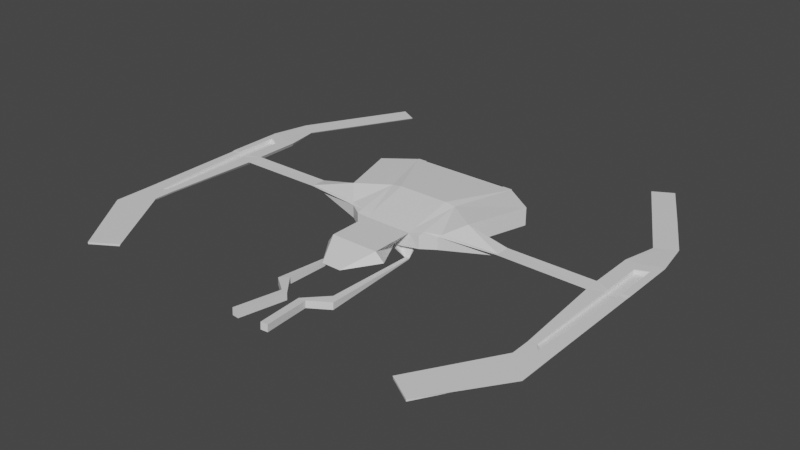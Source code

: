 # Source: spaceship.blend  (saved by Blender 3.1.7; exported with 4.5.12 LTS)
import bpy
from mathutils import Matrix  # noqa: F401  (used for matrix-valued properties, if any)

bpy.ops.wm.read_factory_settings(use_empty=True)
scene = bpy.context.scene
scene.name = 'Scene'

# ---- collections
col_collection = bpy.data.collections.new('Collection'); scene.collection.children.link(col_collection)

# ---- materials (node trees are filled in below, after node groups)
mat_material = bpy.data.materials.new('Material')
mat_material.alpha_threshold = 0.0
mat_material.line_color = (0.0, 0.0, 0.0, 1.0)

# ---- material node trees
mat_material.use_nodes = True; mat_material.node_tree.nodes.clear()
_N = mat_material.node_tree.nodes; _L = mat_material.node_tree.links
n0 = _N.new('ShaderNodeOutputMaterial'); n0.name = 'Material Output'; n0.location = (300, 300)
n1 = _N.new('ShaderNodeBsdfPrincipled'); n1.name = 'Principled BSDF'; n1.location = (10, 300)
n1.distribution = 'GGX'
n1.subsurface_method = 'RANDOM_WALK_SKIN'
n1.inputs[2].default_value = 0.4
n1.inputs[3].default_value = 1.45
n1.inputs[27].default_value = (0.0, 0.0, 0.0, 1.0)
n1.inputs[28].default_value = 1.0
_L.new(n1.outputs[0], n0.inputs[0])
n0.is_active_output = True

# ---- world
world_world = bpy.data.worlds.new('World'); scene.world = world_world
world_world.use_nodes = True; world_world.node_tree.nodes.clear()
_N = world_world.node_tree.nodes; _L = world_world.node_tree.links
n0 = _N.new('ShaderNodeOutputWorld'); n0.name = 'World Output'; n0.location = (300, 300)
n1 = _N.new('ShaderNodeBackground'); n1.name = 'Background'; n1.location = (10, 300)
n1.inputs[0].default_value = (0.05088, 0.05088, 0.05088, 1.0)
_L.new(n1.outputs[0], n0.inputs[0])
n0.is_active_output = True
world_world.color = (0.05088, 0.05088, 0.05088)
world_world.use_sun_shadow = False
world_world.sun_shadow_jitter_overblur = 0.0

# ---- meshes
me_cube = bpy.data.meshes.new('Cube')
me_cube.from_pydata([(0.7486, 0.5459, 0.2458), (0.7486, 0.5459, -0.1406), (0.7322, -0.4867, 0.0462), (0.7322, -0.4867, -0.2208), (0.0, 0.5459, -0.3942), (0.0, -0.4867, 0.03037), (0.505, -0.4867, 0.03037), (0.1375, 0.5459, -0.3942), (0.0, 0.5459, 0.2774), (0.5378, 0.5459, 0.2774), (0.0, -0.5234, -0.2962), (0.1854, -0.5234, -0.2979), (1.38, 0.1228, 0.2458), (1.38, 0.1228, -0.1406), (1.01, -0.3005, 0.0462), (1.01, -0.3005, -0.2208), (2.213, 0.1648, 0.03875), (2.213, 0.03575, -0.03875), (2.213, -0.1648, 0.03875), (2.213, -0.03575, -0.03875), (4.302, 0.03575, 0.03889), (4.264, 0.03575, -0.03875), (4.302, -0.03575, 0.03051), (4.264, -0.03575, -0.03875), (4.019, -0.1648, 0.03051), (4.019, 0.1648, 0.03889), (4.057, 0.03575, -0.03875), (4.057, -0.03575, -0.03875), (4.296, -2.567, 0.02199), (4.276, -2.555, -0.01824), (4.151, -2.478, 0.02199), (4.17, -2.49, -0.01824), (4.302, 1.132, 0.03889), (4.264, 1.132, -0.03875), (4.019, 1.132, 0.03889), (4.057, 1.132, -0.03875), (1.136, 1.82, 0.2458), (1.136, 1.82, -0.1406), (1.136, 1.82, 0.2458), (1.136, 1.82, -0.1406), (0.0, 1.82, -0.1406), (0.0, 1.82, 0.2458), (1.768, 1.397, 0.2269), (1.768, 1.397, -0.1406), (0.505, -1.402, 0.03037), (0.6598, -1.365, -0.1673), (0.0, -1.402, 0.03037), (0.0, -1.365, -0.1619), (4.701, 0.07095, 0.03932), (4.646, 0.03575, -0.03875), (4.691, -0.006406, 0.03055), (4.653, -0.03575, -0.0266), (4.672, -2.992, 0.02129), (4.649, -2.795, -0.01824), (4.701, 1.258, 0.03932), (4.646, 1.132, -0.03875), (0.2048, -2.019, -0.1856), (0.2068, -2.018, -0.1882), (0.0, -2.019, -0.1856), (0.0, -2.018, -0.1881), (0.1383, 0.5553, -0.3752), (0.1863, -0.514, -0.374), (0.0, 0.5553, -0.3752), (0.0, -0.514, -0.3742), (0.1791, -0.3824, -0.3106), (0.7344, -0.3506, 0.07251), (0.7344, -0.3506, -0.2102), (0.5094, -0.3506, 0.06294), (0.0, -0.3506, 0.06294), (1.059, -0.2447, 0.07251), (1.059, -0.2447, -0.2102), (2.213, -0.1214, 0.03875), (2.213, -0.02632, -0.03875), (4.302, -0.02632, 0.03161), (4.264, -0.02632, -0.03875), (4.057, -0.02632, -0.03875), (4.019, -0.1214, 0.03161), (4.692, 0.003789, 0.03171), (4.652, -0.02632, -0.0282), (0.18, -0.3731, -0.3742), (0.0, -0.3731, -0.3744), (0.5191, -0.3669, -0.3044), (0.5257, -0.5078, -0.4972), (0.5266, -0.4985, -0.476), (0.52, -0.3575, -0.3679), (0.4388, -0.3706, -0.3058), (0.4397, -0.3612, -0.3694), (0.4486, -0.5021, -0.4757), (0.4477, -0.5115, -0.4968), (0.6568, -2.678, -0.5058), (0.6583, -2.67, -0.361), (0.5124, -2.52, -0.3579), (0.5109, -2.528, -0.5023), (1.136, 1.838, 0.2458), (1.136, 1.838, -0.1406), (0.0, 1.838, -0.1406), (0.0, 1.838, 0.2458), (0.1133, 0.5459, -0.3942), (0.4163, -0.4867, 0.03037), (0.4434, 0.5459, 0.2774), (0.1529, -0.5234, -0.2976), (0.9365, 1.82, -0.1406), (0.9365, 1.82, 0.2458), (0.4163, -1.402, 0.03037), (0.5439, -1.365, -0.1663), (0.1688, -2.019, -0.1856), (0.1705, -2.018, -0.1882), (0.114, 0.5553, -0.3752), (0.1536, -0.514, -0.374), (0.1483, -0.3731, -0.3742), (0.4199, -0.3506, 0.06294), (0.9365, 1.838, -0.1406), (0.9365, 1.838, 0.2458), (0.9365, 1.53, -0.1406), (0.0, 1.53, -0.1406), (0.0, 1.53, 0.2458), (0.9365, 1.53, 0.2458), (4.522, 0.03575, -0.03875), (4.522, 1.132, -0.03875), (4.552, 1.258, 0.03937), (4.543, -0.006406, 0.0305), (4.552, 0.07095, 0.03937), (4.522, -0.03575, -0.03109), (4.408, -2.637, -0.01824), (4.403, -2.825, 0.02125), (4.522, -0.02632, -0.0321), (4.544, 0.003789, 0.03167), (4.151, -2.078, 0.02199), (4.296, -2.049, 0.02199), (4.276, -2.049, -0.01961), (4.17, -2.049, -0.01961), (4.672, -2.184, 0.02129), (4.649, -2.049, -0.01824), (4.403, -2.184, 0.02125), (4.408, -2.049, -0.01875), (4.264, 0.9052, -0.03875), (4.302, 0.9052, 0.03889), (4.019, 0.9319, 0.03889), (4.057, 0.9052, -0.03875), (4.646, 0.9052, -0.03875), (4.701, 1.012, 0.03932), (4.552, 1.012, 0.03937), (4.522, 0.9052, -0.03875), (4.466, 2.015, -0.0146), (4.544, 2.066, -0.0146), (4.333, 1.941, 0.01471), (4.31, 1.928, -0.0146), (4.161, 1.845, 0.01471), (4.184, 1.858, -0.0146), (4.552, 2.066, 0.01465), (4.469, 2.02, 0.01467), (3.914, 3.005, -0.0146), (4.006, 3.057, -0.0146), (3.781, 2.931, 0.01471), (3.758, 2.918, -0.0146), (3.609, 2.835, 0.01471), (3.632, 2.848, -0.0146), (4.006, 3.057, 0.01465), (3.923, 3.01, 0.01467), (3.302, -4.176, 0.02199), (3.282, -4.164, -0.01824), (3.157, -4.087, 0.02199), (3.176, -4.099, -0.01824), (3.671, -4.404, 0.02209), (3.671, -4.404, -0.01824), (3.414, -4.246, -0.01824), (3.421, -4.25, 0.02205), (0.2813, -2.96, -0.4822), (0.2828, -2.951, -0.3373), (0.1369, -2.97, -0.3342), (0.1354, -2.979, -0.4786), (0.4134, -3.965, -0.4172), (0.415, -3.956, -0.2724), (0.2691, -3.975, -0.2693), (0.2676, -3.984, -0.4136), (4.302, -0.02149, -0.05054), (4.302, -0.03091, -0.05165), (4.296, -2.044, -0.06017), (4.302, 0.91, -0.04326), (4.302, 0.04058, -0.04326), (4.536, 0.04058, -0.04335), (4.536, -0.03091, -0.05156), (4.536, -0.02149, -0.05048), (4.415, -2.044, -0.0601), (4.536, 0.91, -0.04335), (3.31, 4.089, -0.0146), (3.401, 4.14, -0.0146), (3.176, 4.015, 0.01471), (3.153, 4.002, -0.0146), (3.005, 3.919, 0.01471), (3.028, 3.932, -0.0146), (3.401, 4.14, 0.01465), (3.318, 4.094, 0.01467)], [], [(99, 9, 38, 102), (65, 67, 6, 2), (86, 85, 81, 84), (64, 66, 3, 11), (65, 2, 14, 69), (0, 12, 42, 36), (3, 2, 6, 11), (100, 11, 45, 104), (110, 68, 5, 98), (69, 14, 18, 71), (2, 3, 15, 14), (13, 1, 37, 43), (66, 1, 13, 70), (76, 24, 22, 73), (13, 12, 16, 17), (70, 13, 17, 72), (14, 15, 19, 18), (126, 120, 50, 77), (32, 119, 150, 145), (75, 26, 21, 74), (128, 127, 30, 28), (18, 19, 27, 24), (72, 17, 26, 75), (17, 16, 25, 26), (71, 18, 24, 76), (28, 30, 161, 159), (130, 129, 29, 31), (142, 118, 55, 139), (127, 130, 31, 30), (35, 34, 147, 148), (137, 136, 32, 34), (138, 137, 34, 35), (135, 138, 35, 33), (102, 38, 93, 112), (39, 38, 36, 37), (37, 36, 42, 43), (12, 13, 43, 42), (97, 4, 40, 101), (1, 7, 39, 37), (9, 0, 36, 38), (103, 46, 58, 105), (98, 5, 46, 103), (11, 6, 44, 45), (78, 77, 50, 51), (140, 139, 55, 54), (132, 131, 52, 53), (134, 122, 51, 132), (141, 121, 48, 140), (30, 31, 162, 161), (125, 117, 49, 78), (133, 124, 52, 131), (106, 105, 58, 59), (104, 45, 57, 106), (45, 44, 56, 57), (109, 79, 61, 108), (97, 7, 60, 107), (100, 10, 63, 108), (107, 60, 79, 109), (122, 125, 78, 51), (49, 48, 77, 78), (16, 71, 76, 25), (19, 72, 75, 27), (27, 75, 74, 23), (121, 126, 77, 48), (15, 70, 72, 19), (25, 76, 73, 20), (3, 66, 70, 15), (12, 69, 71, 16), (99, 8, 68, 110), (0, 65, 69, 12), (7, 1, 66, 64), (7, 64, 79, 60), (0, 9, 67, 65), (81, 82, 83, 84), (88, 87, 91, 92), (85, 88, 82, 81), (87, 86, 84, 83), (61, 79, 86, 87), (64, 11, 88, 85), (11, 61, 87, 88), (79, 64, 85, 86), (89, 92, 170, 167), (83, 82, 89, 90), (87, 83, 90, 91), (82, 88, 92, 89), (111, 112, 93, 94), (101, 40, 95, 111), (38, 39, 94, 93), (39, 101, 111, 94), (111, 95, 114, 113), (9, 99, 110, 67), (62, 107, 109, 80), (11, 100, 108, 61), (4, 97, 107, 62), (80, 109, 108, 63), (47, 104, 106, 59), (57, 56, 105, 106), (6, 98, 103, 44), (44, 103, 105, 56), (7, 97, 101, 39), (41, 102, 112, 96), (67, 110, 98, 6), (10, 100, 104, 47), (8, 99, 102, 41), (114, 115, 116, 113), (96, 112, 116, 115), (112, 111, 113, 116), (121, 141, 184, 180), (23, 74, 125, 122), (128, 28, 124, 133), (74, 21, 117, 125), (52, 124, 166, 163), (73, 22, 176, 175), (129, 23, 122, 134), (135, 33, 118, 142), (54, 55, 144, 149), (136, 20, 179, 178), (29, 129, 134, 123), (141, 136, 178, 184), (120, 133, 131, 50), (123, 134, 132, 53), (51, 50, 131, 132), (24, 27, 130, 127), (27, 23, 129, 130), (22, 24, 127, 128), (21, 135, 142, 117), (32, 136, 141, 119), (119, 141, 140, 54), (48, 49, 139, 140), (21, 26, 138, 135), (26, 25, 137, 138), (25, 20, 136, 137), (117, 142, 139, 49), (148, 147, 155, 156), (150, 149, 157, 158), (145, 150, 158, 153), (34, 32, 145, 147), (55, 118, 143, 144), (119, 54, 149, 150), (33, 35, 148, 146), (118, 33, 146, 143), (155, 153, 187, 189), (156, 155, 189, 190), (158, 157, 191, 192), (147, 145, 153, 155), (144, 143, 151, 152), (143, 146, 154, 151), (149, 144, 152, 157), (146, 148, 156, 154), (161, 162, 160, 159), (166, 165, 164, 163), (159, 160, 165, 166), (124, 28, 159, 166), (53, 52, 163, 164), (123, 53, 164, 165), (31, 29, 160, 162), (29, 123, 165, 160), (170, 169, 173, 174), (90, 89, 167, 168), (92, 91, 169, 170), (91, 90, 168, 169), (174, 173, 172, 171), (169, 168, 172, 173), (167, 170, 174, 171), (168, 167, 171, 172), (179, 175, 182, 180), (178, 179, 180, 184), (175, 176, 181, 182), (176, 177, 183, 181), (133, 120, 181, 183), (128, 133, 183, 177), (120, 126, 182, 181), (22, 128, 177, 176), (126, 121, 180, 182), (20, 73, 175, 179), (185, 192, 191, 186), (190, 189, 187, 188), (188, 187, 192, 185), (152, 151, 185, 186), (151, 154, 188, 185), (157, 152, 186, 191), (154, 156, 190, 188), (153, 158, 192, 187)])
_uv = me_cube.uv_layers.new(name='UVMap')
_uv.uv.foreach_set('vector', [0.647, 0.5, 0.625, 0.5, 0.625, 0.5, 0.647, 0.5, 0.625, 0.7171, 0.625, 0.7171, 0.625, 0.75, 0.625, 0.75, 0.375, 0.7171, 0.375, 0.7171, 0.375, 0.7171, 0.375, 0.7171, 0.375, 0.7171, 0.375, 0.7171, 0.375, 0.75, 0.375, 0.75, 0.625, 0.7171, 0.625, 0.75, 0.625, 0.75, 0.625, 0.7171, 0.625, 0.5, 0.625, 0.5, 0.625, 0.5, 0.625, 0.5, 0.375, 0.75, 0.625, 0.75, 0.625, 0.75, 0.375, 0.75, 0.353, 0.75, 0.375, 0.75, 0.375, 0.75, 0.353, 0.75, 0.647, 0.7171, 0.75, 0.7171, 0.75, 0.75, 0.647, 0.75, 0.625, 0.7171, 0.625, 0.75, 0.625, 0.75, 0.625, 0.7171, 0.625, 0.75, 0.375, 0.75, 0.375, 0.75, 0.625, 0.75, 0.375, 0.5, 0.375, 0.5, 0.375, 0.5, 0.375, 0.5, 0.375, 0.7171, 0.375, 0.5, 0.375, 0.5, 0.375, 0.7171, 0.625, 0.7171, 0.625, 0.75, 0.625, 0.75, 0.625, 0.7171, 0.375, 0.5, 0.625, 0.5, 0.625, 0.5, 0.375, 0.5, 0.375, 0.7171, 0.375, 0.5, 0.375, 0.5, 0.375, 0.7171, 0.625, 0.75, 0.375, 0.75, 0.375, 0.75, 0.625, 0.75, 0.625, 0.7171, 0.625, 0.75, 0.625, 0.75, 0.625, 0.7171, 0.625, 0.5, 0.625, 0.5, 0.625, 0.5, 0.625, 0.5, 0.375, 0.7171, 0.375, 0.5, 0.375, 0.5, 0.375, 0.7171, 0.625, 0.75, 0.625, 0.75, 0.625, 0.75, 0.625, 0.75, 0.625, 0.75, 0.375, 0.75, 0.375, 0.75, 0.625, 0.75, 0.375, 0.7171, 0.375, 0.5, 0.375, 0.5, 0.375, 0.7171, 0.375, 0.5, 0.625, 0.5, 0.625, 0.5, 0.375, 0.5, 0.625, 0.7171, 0.625, 0.75, 0.625, 0.75, 0.625, 0.7171, 0.625, 0.75, 0.625, 0.75, 0.625, 0.75, 0.625, 0.75, 0.375, 0.75, 0.375, 0.75, 0.375, 0.75, 0.375, 0.75, 0.375, 0.5, 0.375, 0.5, 0.375, 0.5, 0.375, 0.5, 0.625, 0.75, 0.375, 0.75, 0.375, 0.75, 0.625, 0.75, 0.375, 0.5, 0.625, 0.5, 0.625, 0.5, 0.375, 0.5, 0.625, 0.5, 0.625, 0.5, 0.625, 0.5, 0.625, 0.5, 0.375, 0.5, 0.625, 0.5, 0.625, 0.5, 0.375, 0.5, 0.375, 0.5, 0.375, 0.5, 0.375, 0.5, 0.375, 0.5, 0.647, 0.5, 0.625, 0.5, 0.625, 0.5, 0.647, 0.5, 0.375, 0.5, 0.625, 0.5, 0.625, 0.5, 0.375, 0.5, 0.375, 0.5, 0.625, 0.5, 0.625, 0.5, 0.375, 0.5, 0.625, 0.5, 0.375, 0.5, 0.375, 0.5, 0.625, 0.5, 0.353, 0.5, 0.25, 0.5, 0.25, 0.5, 0.353, 0.5, 0.375, 0.5, 0.375, 0.5, 0.375, 0.5, 0.375, 0.5, 0.625, 0.5, 0.625, 0.5, 0.625, 0.5, 0.625, 0.5, 0.647, 0.75, 0.75, 0.75, 0.75, 0.75, 0.647, 0.75, 0.647, 0.75, 0.75, 0.75, 0.75, 0.75, 0.647, 0.75, 0.375, 0.75, 0.625, 0.75, 0.625, 0.75, 0.375, 0.75, 0.375, 0.7171, 0.625, 0.7171, 0.625, 0.75, 0.375, 0.75, 0.625, 0.5, 0.375, 0.5, 0.375, 0.5, 0.625, 0.5, 0.375, 0.75, 0.625, 0.75, 0.625, 0.75, 0.375, 0.75, 0.375, 0.75, 0.375, 0.75, 0.375, 0.75, 0.375, 0.75, 0.625, 0.5, 0.625, 0.5, 0.625, 0.5, 0.625, 0.5, 0.625, 0.75, 0.375, 0.75, 0.375, 0.75, 0.625, 0.75, 0.375, 0.7171, 0.375, 0.5, 0.375, 0.5, 0.375, 0.7171, 0.625, 0.75, 0.625, 0.75, 0.625, 0.75, 0.625, 0.75, 0.3744, 0.7718, 0.626, 0.7721, 0.625, 0.875, 0.375, 0.875, 0.353, 0.75, 0.375, 0.75, 0.375, 0.75, 0.353, 0.75, 0.375, 0.75, 0.625, 0.75, 0.625, 0.75, 0.375, 0.75, 0.353, 0.7171, 0.375, 0.7171, 0.375, 0.75, 0.353, 0.75, 0.353, 0.5, 0.375, 0.5, 0.375, 0.5, 0.353, 0.5, 0.353, 0.75, 0.25, 0.75, 0.25, 0.75, 0.353, 0.75, 0.353, 0.5, 0.375, 0.5, 0.375, 0.7171, 0.353, 0.7171, 0.375, 0.75, 0.375, 0.7171, 0.375, 0.7171, 0.375, 0.75, 0.375, 0.5, 0.625, 0.5, 0.625, 0.7171, 0.375, 0.7171, 0.625, 0.5, 0.625, 0.7171, 0.625, 0.7171, 0.625, 0.5, 0.375, 0.75, 0.375, 0.7171, 0.375, 0.7171, 0.375, 0.75, 0.375, 0.75, 0.375, 0.7171, 0.375, 0.7171, 0.375, 0.75, 0.625, 0.5, 0.625, 0.7171, 0.625, 0.7171, 0.625, 0.5, 0.375, 0.75, 0.375, 0.7171, 0.375, 0.7171, 0.375, 0.75, 0.625, 0.5, 0.625, 0.7171, 0.625, 0.7171, 0.625, 0.5, 0.375, 0.75, 0.375, 0.7171, 0.375, 0.7171, 0.375, 0.75, 0.625, 0.5, 0.625, 0.7171, 0.625, 0.7171, 0.625, 0.5, 0.647, 0.5, 0.75, 0.5, 0.75, 0.7171, 0.647, 0.7171, 0.625, 0.5, 0.625, 0.7171, 0.625, 0.7171, 0.625, 0.5, 0.375, 0.5, 0.375, 0.5, 0.375, 0.7171, 0.375, 0.7171, 0.375, 0.5, 0.375, 0.7171, 0.375, 0.7171, 0.375, 0.5, 0.625, 0.5, 0.625, 0.5, 0.625, 0.7171, 0.625, 0.7171, 0.375, 0.7171, 0.375, 0.75, 0.375, 0.75, 0.375, 0.7171, 0.375, 0.75, 0.375, 0.75, 0.375, 0.75, 0.375, 0.75, 0.375, 0.7171, 0.375, 0.75, 0.375, 0.75, 0.375, 0.7171, 0.375, 0.75, 0.375, 0.7171, 0.375, 0.7171, 0.375, 0.75, 0.375, 0.75, 0.375, 0.7171, 0.375, 0.7171, 0.375, 0.75, 0.375, 0.7171, 0.375, 0.75, 0.375, 0.75, 0.375, 0.7171, 0.375, 0.75, 0.375, 0.75, 0.375, 0.75, 0.375, 0.75, 0.375, 0.7171, 0.375, 0.7171, 0.375, 0.7171, 0.375, 0.7171, 0.375, 0.75, 0.375, 0.75, 0.375, 0.75, 0.375, 0.75, 0.375, 0.75, 0.375, 0.75, 0.375, 0.75, 0.375, 0.75, 0.375, 0.75, 0.375, 0.75, 0.375, 0.75, 0.375, 0.75, 0.375, 0.75, 0.375, 0.75, 0.375, 0.75, 0.375, 0.75, 0.375, 0.478, 0.625, 0.478, 0.625, 0.5, 0.375, 0.5, 0.353, 0.5, 0.25, 0.5, 0.25, 0.5, 0.353, 0.5, 0.625, 0.5, 0.375, 0.5, 0.375, 0.5, 0.625, 0.5, 0.375, 0.5, 0.353, 0.5, 0.353, 0.5, 0.375, 0.5, 0.353, 0.5, 0.25, 0.5, 0.25, 0.5, 0.353, 0.5, 0.625, 0.5, 0.647, 0.5, 0.647, 0.7171, 0.625, 0.7171, 0.25, 0.5, 0.353, 0.5, 0.353, 0.7171, 0.25, 0.7171, 0.375, 0.75, 0.353, 0.75, 0.353, 0.75, 0.375, 0.75, 0.25, 0.5, 0.353, 0.5, 0.353, 0.5, 0.25, 0.5, 0.25, 0.7171, 0.353, 0.7171, 0.353, 0.75, 0.25, 0.75, 0.25, 0.75, 0.353, 0.75, 0.353, 0.75, 0.25, 0.75, 0.375, 0.75, 0.625, 0.75, 0.626, 0.7721, 0.3744, 0.7718, 0.625, 0.75, 0.647, 0.75, 0.647, 0.75, 0.625, 0.75, 0.625, 0.75, 0.647, 0.75, 0.647, 0.75, 0.625, 0.75, 0.375, 0.5, 0.353, 0.5, 0.353, 0.5, 0.375, 0.5, 0.75, 0.5, 0.647, 0.5, 0.647, 0.5, 0.75, 0.5, 0.625, 0.7171, 0.647, 0.7171, 0.647, 0.75, 0.625, 0.75, 0.25, 0.75, 0.353, 0.75, 0.353, 0.75, 0.25, 0.75, 0.75, 0.5, 0.647, 0.5, 0.647, 0.5, 0.75, 0.5, 0.375, 0.375, 0.625, 0.375, 0.625, 0.478, 0.375, 0.478, 0.75, 0.5, 0.647, 0.5, 0.647, 0.5, 0.75, 0.5, 0.625, 0.478, 0.375, 0.478, 0.375, 0.478, 0.625, 0.478, 0.625, 0.5, 0.625, 0.5, 0.625, 0.5, 0.625, 0.5, 0.375, 0.75, 0.375, 0.7171, 0.375, 0.7171, 0.375, 0.75, 0.625, 0.75, 0.625, 0.75, 0.625, 0.75, 0.625, 0.75, 0.375, 0.7171, 0.375, 0.5, 0.375, 0.5, 0.375, 0.7171, 0.625, 0.75, 0.625, 0.75, 0.625, 0.75, 0.625, 0.75, 0.625, 0.7171, 0.625, 0.75, 0.625, 0.75, 0.625, 0.7171, 0.375, 0.75, 0.375, 0.75, 0.375, 0.75, 0.375, 0.75, 0.375, 0.5, 0.375, 0.5, 0.375, 0.5, 0.375, 0.5, 0.625, 0.5, 0.375, 0.5, 0.375, 0.5, 0.625, 0.5, 0.625, 0.5, 0.625, 0.5, 0.625, 0.5, 0.625, 0.5, 0.375, 0.75, 0.375, 0.75, 0.375, 0.75, 0.375, 0.75, 0.625, 0.5, 0.625, 0.5, 0.625, 0.5, 0.625, 0.5, 0.625, 0.75, 0.625, 0.75, 0.625, 0.75, 0.625, 0.75, 0.375, 0.75, 0.375, 0.75, 0.375, 0.75, 0.375, 0.75, 0.375, 0.75, 0.625, 0.75, 0.625, 0.75, 0.375, 0.75, 0.625, 0.75, 0.375, 0.75, 0.375, 0.75, 0.625, 0.75, 0.375, 0.75, 0.375, 0.75, 0.375, 0.75, 0.375, 0.75, 0.625, 0.75, 0.625, 0.75, 0.625, 0.75, 0.625, 0.75, 0.375, 0.5, 0.375, 0.5, 0.375, 0.5, 0.375, 0.5, 0.625, 0.5, 0.625, 0.5, 0.625, 0.5, 0.625, 0.5, 0.625, 0.5, 0.625, 0.5, 0.625, 0.5, 0.625, 0.5, 0.625, 0.5, 0.375, 0.5, 0.375, 0.5, 0.625, 0.5, 0.375, 0.5, 0.375, 0.5, 0.375, 0.5, 0.375, 0.5, 0.375, 0.5, 0.625, 0.5, 0.625, 0.5, 0.375, 0.5, 0.625, 0.5, 0.625, 0.5, 0.625, 0.5, 0.625, 0.5, 0.375, 0.5, 0.375, 0.5, 0.375, 0.5, 0.375, 0.5, 0.375, 0.5, 0.625, 0.5, 0.625, 0.5, 0.375, 0.5, 0.625, 0.5, 0.625, 0.5, 0.625, 0.5, 0.625, 0.5, 0.625, 0.5, 0.625, 0.5, 0.625, 0.5, 0.625, 0.5, 0.625, 0.5, 0.625, 0.5, 0.625, 0.5, 0.625, 0.5, 0.375, 0.5, 0.375, 0.5, 0.375, 0.5, 0.375, 0.5, 0.625, 0.5, 0.625, 0.5, 0.625, 0.5, 0.625, 0.5, 0.375, 0.5, 0.375, 0.5, 0.375, 0.5, 0.375, 0.5, 0.375, 0.5, 0.375, 0.5, 0.375, 0.5, 0.375, 0.5, 0.625, 0.5, 0.625, 0.5, 0.625, 0.5, 0.625, 0.5, 0.375, 0.5, 0.625, 0.5, 0.625, 0.5, 0.375, 0.5, 0.625, 0.5, 0.625, 0.5, 0.625, 0.5, 0.625, 0.5, 0.625, 0.5, 0.625, 0.5, 0.625, 0.5, 0.625, 0.5, 0.375, 0.5, 0.375, 0.5, 0.375, 0.5, 0.375, 0.5, 0.375, 0.5, 0.375, 0.5, 0.375, 0.5, 0.375, 0.5, 0.625, 0.5, 0.375, 0.5, 0.375, 0.5, 0.625, 0.5, 0.375, 0.5, 0.375, 0.5, 0.375, 0.5, 0.375, 0.5, 0.625, 0.75, 0.375, 0.75, 0.375, 0.75, 0.625, 0.75, 0.625, 0.75, 0.375, 0.75, 0.375, 0.75, 0.625, 0.75, 0.625, 0.75, 0.375, 0.75, 0.375, 0.75, 0.625, 0.75, 0.625, 0.75, 0.625, 0.75, 0.625, 0.75, 0.625, 0.75, 0.375, 0.75, 0.625, 0.75, 0.625, 0.75, 0.375, 0.75, 0.375, 0.75, 0.375, 0.75, 0.375, 0.75, 0.375, 0.75, 0.375, 0.75, 0.375, 0.75, 0.375, 0.75, 0.375, 0.75, 0.375, 0.75, 0.375, 0.75, 0.375, 0.75, 0.375, 0.75, 0.375, 0.75, 0.375, 0.75, 0.375, 0.75, 0.375, 0.75, 0.375, 0.75, 0.375, 0.75, 0.375, 0.75, 0.375, 0.75, 0.375, 0.75, 0.375, 0.75, 0.375, 0.75, 0.375, 0.75, 0.375, 0.75, 0.375, 0.75, 0.375, 0.75, 0.375, 0.75, 0.375, 0.75, 0.375, 0.75, 0.375, 0.75, 0.375, 0.75, 0.375, 0.75, 0.375, 0.75, 0.375, 0.75, 0.375, 0.75, 0.375, 0.75, 0.375, 0.75, 0.375, 0.75, 0.375, 0.75, 0.375, 0.75, 0.375, 0.75, 0.375, 0.75, 0.375, 0.75, 0.625, 0.5, 0.625, 0.7171, 0.625, 0.7171, 0.625, 0.5, 0.625, 0.5, 0.625, 0.5, 0.625, 0.5, 0.625, 0.5, 0.625, 0.7171, 0.625, 0.75, 0.625, 0.75, 0.625, 0.7171, 0.625, 0.75, 0.625, 0.75, 0.625, 0.75, 0.625, 0.75, 0.625, 0.75, 0.625, 0.75, 0.625, 0.75, 0.625, 0.75, 0.625, 0.75, 0.625, 0.75, 0.625, 0.75, 0.625, 0.75, 0.625, 0.75, 0.625, 0.7171, 0.625, 0.7171, 0.625, 0.75, 0.625, 0.75, 0.625, 0.75, 0.625, 0.75, 0.625, 0.75, 0.625, 0.7171, 0.625, 0.5, 0.625, 0.5, 0.625, 0.7171, 0.625, 0.5, 0.625, 0.7171, 0.625, 0.7171, 0.625, 0.5, 0.375, 0.5, 0.625, 0.5, 0.625, 0.5, 0.375, 0.5, 0.375, 0.5, 0.625, 0.5, 0.625, 0.5, 0.375, 0.5, 0.375, 0.5, 0.625, 0.5, 0.625, 0.5, 0.375, 0.5, 0.375, 0.5, 0.375, 0.5, 0.375, 0.5, 0.375, 0.5, 0.375, 0.5, 0.375, 0.5, 0.375, 0.5, 0.375, 0.5, 0.625, 0.5, 0.375, 0.5, 0.375, 0.5, 0.625, 0.5, 0.375, 0.5, 0.375, 0.5, 0.375, 0.5, 0.375, 0.5, 0.625, 0.5, 0.625, 0.5, 0.625, 0.5, 0.625, 0.5])
me_cube.materials.append(mat_material)
me_cube.use_remesh_preserve_volume = False
me_cube.use_remesh_preserve_attributes = False
me_cube.use_mirror_vertex_groups = False
me_cube.update()

# ---- objects
ob_cube = bpy.data.objects.new('Cube', me_cube)

# ---- transforms, parenting, visibility, modifiers, constraints
ob_cube.location = (0.0, 0.0, 0.0)
ob_cube.lock_rotations_4d = False
ob_cube.empty_display_type = 'ARROWS'
ob_cube.lineart.crease_threshold = 0.0
_m = ob_cube.modifiers.new('Mirror', 'MIRROR')
_m.use_clip = True

# ---- collection membership
col_collection.objects.link(ob_cube)

# ---- scene / render settings (as saved in the file)
scene.frame_start = 1; scene.frame_end = 250; scene.frame_set(1)
scene.render.engine = 'CYCLES'
scene.cycles.sampling_pattern = 'TABULATED_SOBOL'
scene.cycles.use_light_tree = False
scene.view_settings.view_transform = 'Filmic'
bpy.context.view_layer.update()

# ---- added for rendering (the .blend has no active camera and no usable light): camera, sun
cam_auto = bpy.data.cameras.new('AutoCamera')
cam_auto.lens = 50.0
cam_auto.sensor_width = 36.0
cam_auto.clip_end = 1000.0
ob_auto_camera = bpy.data.objects.new('AutoCamera', cam_auto)
scene.collection.objects.link(ob_auto_camera)
ob_auto_camera.location = (11.7764, -14.2636, 9.30692)
ob_auto_camera.rotation_euler = (1.09748, -7.21219e-08, 0.694738)
scene.camera = ob_auto_camera
light_auto_sun = bpy.data.lights.new('AutoSun', 'SUN')
light_auto_sun.energy = 3.0
light_auto_sun.angle = 0.0523599
ob_auto_sun = bpy.data.objects.new('AutoSun', light_auto_sun)
scene.collection.objects.link(ob_auto_sun)
ob_auto_sun.rotation_euler = (0.872665, 0.174533, 0.523599)
bpy.context.view_layer.update()
